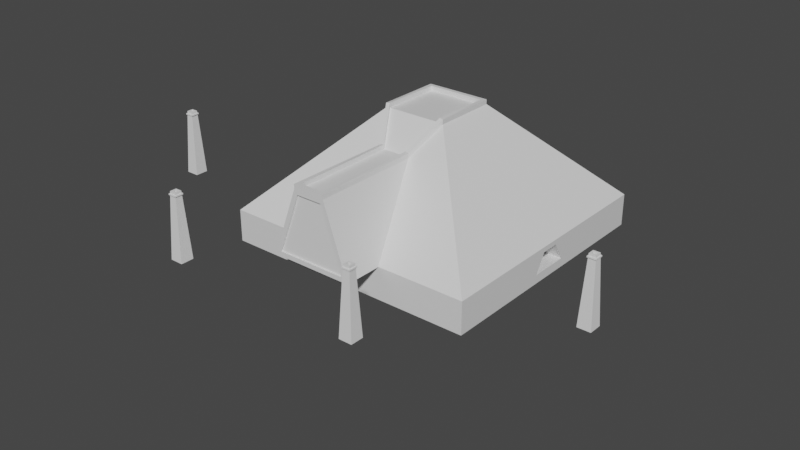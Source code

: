 # Source: temple_entrance.blend  (saved by Blender 2.82.7; exported with 4.5.12 LTS)
import bpy
from mathutils import Matrix  # noqa: F401  (used for matrix-valued properties, if any)

bpy.ops.wm.read_factory_settings(use_empty=True)
scene = bpy.context.scene
scene.name = 'Scene'

# ---- collections
col_collection = bpy.data.collections.new('Collection'); scene.collection.children.link(col_collection)

# ---- materials (node trees are filled in below, after node groups)
mat_material = bpy.data.materials.new('Material')
mat_material.alpha_threshold = 0.0
mat_material.use_transparent_shadow = False
mat_material.line_color = (0.0, 0.0, 0.0, 1.0)

# ---- material node trees
mat_material.use_nodes = True; mat_material.node_tree.nodes.clear()
_N = mat_material.node_tree.nodes; _L = mat_material.node_tree.links
n0 = _N.new('ShaderNodeOutputMaterial'); n0.name = 'Material Output'; n0.location = (300, 300)
n1 = _N.new('ShaderNodeBsdfPrincipled'); n1.name = 'Principled BSDF'; n1.location = (10, 300)
n1.distribution = 'GGX'
n1.subsurface_method = 'BURLEY'
n1.inputs[2].default_value = 0.4
n1.inputs[3].default_value = 1.45
n1.inputs[27].default_value = (0.0, 0.0, 0.0, 1.0)
n1.inputs[28].default_value = 1.0
_L.new(n1.outputs[0], n0.inputs[0])
n0.is_active_output = True

# ---- world
world_world = bpy.data.worlds.new('World'); scene.world = world_world
world_world.use_nodes = True; world_world.node_tree.nodes.clear()
_N = world_world.node_tree.nodes; _L = world_world.node_tree.links
n0 = _N.new('ShaderNodeOutputWorld'); n0.name = 'World Output'; n0.location = (300, 300)
n1 = _N.new('ShaderNodeBackground'); n1.name = 'Background'; n1.location = (10, 300)
n1.inputs[0].default_value = (0.05088, 0.05088, 0.05088, 1.0)
_L.new(n1.outputs[0], n0.inputs[0])
n0.is_active_output = True
world_world.color = (0.05088, 0.05088, 0.05088)
world_world.use_sun_shadow = False
world_world.sun_shadow_jitter_overblur = 0.0

# ---- meshes
me_cube = bpy.data.meshes.new('Cube')
me_cube.from_pydata([(0.8763, 0.8763, 3.0), (4.0, 0.2931, -0.161), (0.3763, -1.825, 2.175), (1.265, -4.0, 0.0), (-0.8763, 0.8763, 3.0), (-4.0, 4.0, 0.0), (-0.3763, -1.825, 2.175), (-1.304, -4.0, 0.0), (-4.0, -4.0, 0.0), (-0.8763, -0.9824, 3.018), (0.8763, -0.9824, 3.018), (4.0, -0.2931, -0.161), (4.0, 4.0, -1.0), (0.5, -4.0, -1.0), (-4.0, 4.0, -1.0), (-0.5, -4.0, -1.0), (-4.0, -4.0, -1.0), (4.0, -4.0, -1.0), (4.0, -4.0, 0.0), (4.0, 4.0, 0.0), (4.0, -0.6203, -0.7322), (2.383, -0.6203, -0.7322), (4.0, 0.6203, -0.7322), (2.383, 0.6203, -0.7322), (2.383, -0.2931, -0.161), (2.383, 0.2931, -0.161), (-1.101, -5.205, 0.1408), (-0.4022, -5.205, 2.016), (0.4006, -5.205, 2.016), (1.066, -5.205, 0.1408), (-1.304, -5.205, 0.0), (-0.3763, -5.081, 2.157), (0.3763, -5.081, 2.157), (1.265, -5.205, 0.0), (-1.101, -3.826, 0.1408), (-0.4022, -2.162, 2.016), (0.4006, -2.162, 2.016), (1.066, -3.826, 0.1408), (-1.101, 0.32, -3.415), (-0.4022, 1.984, -1.539), (0.4006, 1.984, -1.539), (1.066, 0.32, -3.415), (1.0, 1.0, 3.0), (1.0, -1.0, 3.0), (-1.0, -1.0, 3.0), (-1.0, 1.0, 3.0), (-0.5, -1.843, 2.157), (0.5, -1.843, 2.157), (0.5, -5.205, 2.157), (-0.5, -5.205, 2.157), (1.0, 1.0, 3.142), (1.0, -1.0, 3.142), (-1.0, -1.0, 3.142), (-1.0, 1.0, 3.142), (-0.5, -1.843, 2.299), (0.5, -1.843, 2.299), (0.5, -5.205, 2.299), (-0.5, -5.205, 2.299), (0.8763, 0.8763, 3.142), (0.8763, -0.9824, 3.16), (-0.8763, -0.9824, 3.16), (-0.8763, 0.8763, 3.142), (-0.3763, -1.825, 2.317), (0.3763, -1.825, 2.317), (0.3763, -5.081, 2.299), (-0.3763, -5.081, 2.299)], [], [(0, 4, 9, 10), (7, 3, 33, 30), (8, 44, 45, 5), (19, 42, 43, 18), (5, 45, 42, 19), (7, 46, 44, 8), (47, 3, 18, 43), (6, 2, 10, 9), (18, 3, 13, 17), (3, 7, 15, 13), (5, 19, 12, 14), (1, 11, 24, 25), (7, 8, 16, 15), (8, 5, 14, 16), (11, 1, 19, 18), (22, 20, 17, 12), (20, 11, 18, 17), (1, 22, 12, 19), (25, 24, 21, 23), (22, 1, 25, 23), (20, 22, 23, 21), (11, 20, 21, 24), (26, 29, 37, 34), (3, 47, 48, 33), (2, 6, 31, 32), (46, 7, 30, 49), (26, 27, 49, 30), (28, 29, 33, 48), (27, 28, 48, 49), (29, 26, 30, 33), (36, 35, 39, 40), (29, 28, 36, 37), (28, 27, 35, 36), (27, 26, 34, 35), (41, 40, 39, 38), (35, 34, 38, 39), (34, 37, 41, 38), (37, 36, 40, 41), (9, 4, 61, 60), (0, 10, 59, 58), (49, 48, 56, 57), (31, 6, 62, 65), (2, 32, 64, 63), (32, 31, 65, 64), (47, 43, 51, 55), (46, 49, 57, 54), (58, 59, 51, 50), (60, 61, 53, 52), (61, 58, 50, 53), (62, 60, 52, 54), (59, 63, 55, 51), (64, 65, 57, 56), (63, 64, 56, 55), (65, 62, 54, 57), (4, 0, 58, 61), (43, 42, 50, 51), (45, 44, 52, 53), (6, 9, 60, 62), (44, 46, 54, 52), (48, 47, 55, 56), (42, 45, 53, 50), (10, 2, 63, 59)])
_uv = me_cube.uv_layers.new(name='UVMap')
_uv.uv.foreach_set('vector', [0.6405, 0.5155, 0.8595, 0.5155, 0.8595, 0.7478, 0.6265, 0.7651, 0.4452, 0.9433, 0.4452, 0.8067, 0.4452, 0.8067, 0.4452, 0.9433, 0.375, 0.0, 0.625, 0.0, 0.625, 0.25, 0.375, 0.25, 0.375, 0.5, 0.625, 0.5, 0.625, 0.75, 0.375, 0.75, 0.375, 0.25, 0.625, 0.25, 0.625, 0.5, 0.375, 0.5, 0.4452, 0.9433, 0.5548, 0.9058, 0.625, 1.0, 0.375, 1.0, 0.5548, 0.8442, 0.4452, 0.8067, 0.375, 0.75, 0.625, 0.75, 0.5548, 0.8982, 0.5548, 0.8518, 0.6265, 0.7651, 0.6265, 0.9849, 0.375, 0.75, 0.4452, 0.8067, 0.4452, 0.8067, 0.375, 0.75, 0.4452, 0.8067, 0.4452, 0.9433, 0.4452, 0.9433, 0.4452, 0.8067, 0.375, 0.25, 0.375, 0.5, 0.375, 0.5, 0.375, 0.25, 0.375, 0.5099, 0.375, 0.7401, 0.375, 0.7401, 0.375, 0.5099, 0.4452, 0.9433, 0.375, 1.0, 0.375, 1.0, 0.4452, 0.9433, 0.375, 0.0, 0.375, 0.25, 0.375, 0.25, 0.375, 0.0, 0.375, 0.7401, 0.375, 0.5099, 0.375, 0.5, 0.375, 0.75, 0.375, 0.5099, 0.375, 0.7401, 0.375, 0.75, 0.375, 0.5, 0.375, 0.7401, 0.375, 0.7401, 0.375, 0.75, 0.375, 0.75, 0.375, 0.5099, 0.375, 0.5099, 0.375, 0.5, 0.375, 0.5, 0.375, 0.5099, 0.375, 0.7401, 0.375, 0.7401, 0.375, 0.5099, 0.375, 0.5099, 0.375, 0.5099, 0.375, 0.5099, 0.375, 0.5099, 0.375, 0.7401, 0.375, 0.5099, 0.375, 0.5099, 0.375, 0.7401, 0.375, 0.7401, 0.375, 0.7401, 0.375, 0.7401, 0.375, 0.7401, 0.4524, 0.9328, 0.4524, 0.8172, 0.4524, 0.8172, 0.4524, 0.9328, 0.4452, 0.8067, 0.5548, 0.8442, 0.5548, 0.8442, 0.4452, 0.8067, 0.5548, 0.8518, 0.5548, 0.8982, 0.5548, 0.8982, 0.5548, 0.8518, 0.5548, 0.9058, 0.4452, 0.9433, 0.4452, 0.9433, 0.5548, 0.9058, 0.4524, 0.9328, 0.5476, 0.8994, 0.5548, 0.9058, 0.4452, 0.9433, 0.5476, 0.8506, 0.4524, 0.8172, 0.4452, 0.8067, 0.5548, 0.8442, 0.5476, 0.8994, 0.5476, 0.8506, 0.5548, 0.8442, 0.5548, 0.9058, 0.4524, 0.8172, 0.4524, 0.9328, 0.4452, 0.9433, 0.4452, 0.8067, 0.5476, 0.8506, 0.5476, 0.8994, 0.5476, 0.8994, 0.5476, 0.8506, 0.4524, 0.8172, 0.5476, 0.8506, 0.5476, 0.8506, 0.4524, 0.8172, 0.5476, 0.8506, 0.5476, 0.8994, 0.5476, 0.8994, 0.5476, 0.8506, 0.5476, 0.8994, 0.4524, 0.9328, 0.4524, 0.9328, 0.5476, 0.8994, 0.4524, 0.8172, 0.5476, 0.8506, 0.5476, 0.8994, 0.4524, 0.9328, 0.5476, 0.8994, 0.4524, 0.9328, 0.4524, 0.9328, 0.5476, 0.8994, 0.4524, 0.9328, 0.4524, 0.8172, 0.4524, 0.8172, 0.4524, 0.9328, 0.4524, 0.8172, 0.5476, 0.8506, 0.5476, 0.8506, 0.4524, 0.8172, 0.8595, 0.7478, 0.8595, 0.5155, 0.8595, 0.5155, 0.8595, 0.7478, 0.6405, 0.5155, 0.6265, 0.7651, 0.6265, 0.7651, 0.6405, 0.5155, 0.5548, 0.9058, 0.5548, 0.8442, 0.5548, 0.8442, 0.5548, 0.9058, 0.5548, 0.8982, 0.5548, 0.8982, 0.5548, 0.8982, 0.5548, 0.8982, 0.5548, 0.8518, 0.5548, 0.8518, 0.5548, 0.8518, 0.5548, 0.8518, 0.5548, 0.8518, 0.5548, 0.8982, 0.5548, 0.8982, 0.5548, 0.8518, 0.5548, 0.8442, 0.625, 0.75, 0.625, 0.75, 0.5548, 0.8442, 0.5548, 0.9058, 0.5548, 0.9058, 0.5548, 0.9058, 0.5548, 0.9058, 0.6405, 0.5155, 0.6265, 0.7651, 0.625, 0.75, 0.625, 0.5, 0.8595, 0.7478, 0.8595, 0.5155, 0.875, 0.5, 0.875, 0.75, 0.8595, 0.5155, 0.6405, 0.5155, 0.625, 0.5, 0.875, 0.5, 0.5548, 0.8982, 0.6265, 0.9849, 0.625, 1.0, 0.5548, 0.9058, 0.6265, 0.7651, 0.5548, 0.8518, 0.5548, 0.8442, 0.625, 0.75, 0.5548, 0.8518, 0.5548, 0.8982, 0.5548, 0.9058, 0.5548, 0.8442, 0.5548, 0.8518, 0.5548, 0.8518, 0.5548, 0.8442, 0.5548, 0.8442, 0.5548, 0.8982, 0.5548, 0.8982, 0.5548, 0.9058, 0.5548, 0.9058, 0.8595, 0.5155, 0.6405, 0.5155, 0.6405, 0.5155, 0.8595, 0.5155, 0.625, 0.75, 0.625, 0.5, 0.625, 0.5, 0.625, 0.75, 0.625, 0.25, 0.625, 0.0, 0.625, 0.0, 0.625, 0.25, 0.5548, 0.8982, 0.6265, 0.9849, 0.6265, 0.9849, 0.5548, 0.8982, 0.625, 1.0, 0.5548, 0.9058, 0.5548, 0.9058, 0.625, 1.0, 0.5548, 0.8442, 0.5548, 0.8442, 0.5548, 0.8442, 0.5548, 0.8442, 0.625, 0.5, 0.625, 0.25, 0.625, 0.25, 0.625, 0.5, 0.6265, 0.7651, 0.5548, 0.8518, 0.5548, 0.8518, 0.6265, 0.7651])
me_cube.materials.append(mat_material)
me_cube.use_remesh_preserve_volume = False
me_cube.use_remesh_preserve_attributes = False
me_cube.use_mirror_vertex_groups = False
me_cube.update()
me_cube_001 = bpy.data.meshes.new('Cube.001')
me_cube_001.from_pydata([(-0.2, -0.2, 0.0), (-0.05891, -0.05891, 2.0), (-0.2, 0.2, 0.0), (-0.05891, 0.05891, 2.0), (0.2, -0.2, 0.0), (0.05891, -0.05891, 2.0), (0.2, 0.2, 0.0), (0.05891, 0.05891, 2.0), (-0.1053, -0.1053, 1.893), (-0.1034, -0.1034, 1.932), (-0.1034, 0.1034, 1.932), (-0.1053, 0.1053, 1.893), (0.1034, 0.1034, 1.932), (0.1053, 0.1053, 1.893), (0.1034, -0.1034, 1.932), (0.1053, -0.1053, 1.893), (-0.1311, -0.1311, 1.893), (-0.1287, -0.1287, 1.932), (-0.1287, 0.1287, 1.932), (-0.1311, 0.1311, 1.893), (0.1287, 0.1287, 1.932), (0.1311, 0.1311, 1.893), (0.1287, -0.1287, 1.932), (0.1311, -0.1311, 1.893), (-0.1, -0.1, 2.0), (-0.1, 0.1, 2.0), (0.1, 0.1, 2.0), (0.1, -0.1, 2.0), (-0.05891, -0.05891, 1.88), (-0.05891, 0.05891, 1.88), (0.05891, 0.05891, 1.88), (0.05891, -0.05891, 1.88)], [], [(9, 24, 25, 10), (10, 25, 26, 12), (12, 26, 27, 14), (14, 27, 24, 9), (2, 6, 4, 0), (3, 1, 28, 29), (4, 15, 8, 0), (10, 12, 20, 18), (6, 13, 15, 4), (9, 10, 18, 17), (2, 11, 13, 6), (8, 15, 23, 16), (0, 8, 11, 2), (15, 13, 21, 23), (23, 22, 17, 16), (21, 20, 22, 23), (19, 18, 20, 21), (16, 17, 18, 19), (12, 14, 22, 20), (14, 9, 17, 22), (11, 8, 16, 19), (13, 11, 19, 21), (1, 3, 25, 24), (3, 7, 26, 25), (7, 5, 27, 26), (5, 1, 24, 27), (30, 29, 28, 31), (1, 5, 31, 28), (7, 3, 29, 30), (5, 7, 30, 31)])
_uv = me_cube_001.uv_layers.new(name='UVMap')
_uv.uv.foreach_set('vector', [0.6165, 0.0, 0.625, 0.0, 0.625, 0.25, 0.6165, 0.25, 0.6165, 0.25, 0.625, 0.25, 0.625, 0.5, 0.6165, 0.5, 0.6165, 0.5, 0.625, 0.5, 0.625, 0.75, 0.6165, 0.75, 0.6165, 0.75, 0.625, 0.75, 0.625, 1.0, 0.6165, 1.0, 0.125, 0.5, 0.375, 0.5, 0.375, 0.75, 0.125, 0.75, 0.8236, 0.5514, 0.8236, 0.6986, 0.8236, 0.6986, 0.8236, 0.5514, 0.375, 0.75, 0.6117, 0.75, 0.6117, 1.0, 0.375, 1.0, 0.6165, 0.25, 0.6165, 0.5, 0.6165, 0.5, 0.6165, 0.25, 0.375, 0.5, 0.6117, 0.5, 0.6117, 0.75, 0.375, 0.75, 0.6165, 0.0, 0.6165, 0.25, 0.6165, 0.25, 0.6165, 0.0, 0.375, 0.25, 0.6117, 0.25, 0.6117, 0.5, 0.375, 0.5, 0.6117, 1.0, 0.6117, 0.75, 0.6117, 0.75, 0.6117, 1.0, 0.375, 0.0, 0.6117, 0.0, 0.6117, 0.25, 0.375, 0.25, 0.6117, 0.75, 0.6117, 0.5, 0.6117, 0.5, 0.6117, 0.75, 0.6117, 0.75, 0.6165, 0.75, 0.6165, 1.0, 0.6117, 1.0, 0.6117, 0.5, 0.6165, 0.5, 0.6165, 0.75, 0.6117, 0.75, 0.6117, 0.25, 0.6165, 0.25, 0.6165, 0.5, 0.6117, 0.5, 0.6117, 0.0, 0.6165, 0.0, 0.6165, 0.25, 0.6117, 0.25, 0.6165, 0.5, 0.6165, 0.75, 0.6165, 0.75, 0.6165, 0.5, 0.6165, 0.75, 0.6165, 1.0, 0.6165, 1.0, 0.6165, 0.75, 0.6117, 0.25, 0.6117, 0.0, 0.6117, 0.0, 0.6117, 0.25, 0.6117, 0.5, 0.6117, 0.25, 0.6117, 0.25, 0.6117, 0.5, 0.8236, 0.6986, 0.8236, 0.5514, 0.875, 0.5, 0.875, 0.75, 0.8236, 0.5514, 0.6764, 0.5514, 0.625, 0.5, 0.875, 0.5, 0.6764, 0.5514, 0.6764, 0.6986, 0.625, 0.75, 0.625, 0.5, 0.6764, 0.6986, 0.8236, 0.6986, 0.875, 0.75, 0.625, 0.75, 0.6764, 0.5514, 0.8236, 0.5514, 0.8236, 0.6986, 0.6764, 0.6986, 0.8236, 0.6986, 0.6764, 0.6986, 0.6764, 0.6986, 0.8236, 0.6986, 0.6764, 0.5514, 0.8236, 0.5514, 0.8236, 0.5514, 0.6764, 0.5514, 0.6764, 0.6986, 0.6764, 0.5514, 0.6764, 0.5514, 0.6764, 0.6986])
me_cube_001.use_remesh_fix_poles = True
me_cube_001.use_remesh_preserve_attributes = False
me_cube_001.use_mirror_vertex_groups = False
me_cube_001.update()
me_cube_002 = bpy.data.meshes.new('Cube.002')
me_cube_002.from_pydata([(-1.155, -1.155, -0.8969), (-0.5018, -1.152, 1.088), (-1.155, 0.1899, -0.8969), (-0.5018, 1.914, 1.088), (1.155, -1.155, -0.8969), (0.5018, -1.152, 1.088), (1.155, 0.1899, -0.8969), (0.5018, 1.914, 1.088), (-0.5018, 5.787, -2.276), (-1.155, 4.063, -4.261), (1.155, 4.063, -4.261), (0.5018, 5.787, -2.276)], [], [(0, 1, 3, 2), (6, 2, 9, 10), (6, 7, 5, 4), (4, 5, 1, 0), (2, 6, 4, 0), (7, 3, 1, 5), (9, 8, 11, 10), (3, 7, 11, 8), (2, 3, 8, 9), (7, 6, 10, 11)])
_uv = me_cube_002.uv_layers.new(name='UVMap')
_uv.uv.foreach_set('vector', [0.375, 0.0, 0.625, 0.0, 0.625, 0.25, 0.375, 0.25, 0.375, 0.5, 0.125, 0.5, 0.125, 0.5, 0.375, 0.5, 0.375, 0.5, 0.625, 0.5, 0.625, 0.75, 0.375, 0.75, 0.375, 0.75, 0.625, 0.75, 0.625, 1.0, 0.375, 1.0, 0.125, 0.5, 0.375, 0.5, 0.375, 0.75, 0.125, 0.75, 0.625, 0.5, 0.875, 0.5, 0.875, 0.75, 0.625, 0.75, 0.375, 0.25, 0.625, 0.25, 0.625, 0.5, 0.375, 0.5, 0.875, 0.5, 0.625, 0.5, 0.625, 0.5, 0.875, 0.5, 0.375, 0.25, 0.625, 0.25, 0.625, 0.25, 0.375, 0.25, 0.625, 0.5, 0.375, 0.5, 0.375, 0.5, 0.625, 0.5])
me_cube_002.use_remesh_fix_poles = True
me_cube_002.use_remesh_preserve_attributes = False
me_cube_002.use_mirror_vertex_groups = False
me_cube_002.update()

# ---- objects
ob_main_building = bpy.data.objects.new('Main Building', me_cube)
ob_pylon = bpy.data.objects.new('Pylon', me_cube_001)
ob_pylon_001 = bpy.data.objects.new('Pylon.001', me_cube_001)
ob_pylon_002 = bpy.data.objects.new('Pylon.002', me_cube_001)
ob_pylon_003 = bpy.data.objects.new('Pylon.003', me_cube_001)
ob_interior_volume = bpy.data.objects.new('Interior Volume', me_cube_002)

# ---- transforms, parenting, visibility, modifiers, constraints
ob_main_building.location = (0.0, 0.0, 0.0)
ob_main_building.lock_rotations_4d = False
ob_main_building.empty_display_type = 'ARROWS'
ob_main_building.lineart.crease_threshold = 0.0
ob_pylon.parent = ob_main_building
ob_pylon.location = (-3.0, -7.0, 0.0)
ob_pylon.lineart.crease_threshold = 0.0
ob_pylon_001.parent = ob_main_building
ob_pylon_001.location = (3.0, -7.0, 0.0)
ob_pylon_001.lineart.crease_threshold = 0.0
ob_pylon_002.parent = ob_main_building
ob_pylon_002.location = (-7.0, -3.0, 0.0)
ob_pylon_002.lineart.crease_threshold = 0.0
ob_pylon_003.parent = ob_main_building
ob_pylon_003.location = (7.0, -3.0, 0.0)
ob_pylon_003.lineart.crease_threshold = 0.0
ob_interior_volume.location = (0.0, -4.0, 1.0)
ob_interior_volume.lineart.crease_threshold = 0.0

# ---- collection membership
col_collection.objects.link(ob_main_building)
col_collection.objects.link(ob_pylon)
col_collection.objects.link(ob_pylon_001)
col_collection.objects.link(ob_pylon_002)
col_collection.objects.link(ob_pylon_003)
col_collection.objects.link(ob_interior_volume)

# ---- scene / render settings (as saved in the file)
scene.frame_start = 1; scene.frame_end = 250; scene.frame_set(1)
scene.render.engine = 'BLENDER_EEVEE_NEXT'
scene.cycles.use_denoising = False
scene.cycles.samples = 128
scene.cycles.sampling_pattern = 'TABULATED_SOBOL'
scene.cycles.use_adaptive_sampling = False
scene.cycles.use_light_tree = False
scene.view_settings.view_transform = 'Filmic'
bpy.context.view_layer.update()

# ---- added for rendering (the .blend has no active camera and no usable light): camera, sun
cam_auto = bpy.data.cameras.new('AutoCamera')
cam_auto.lens = 50.0
cam_auto.sensor_width = 36.0
cam_auto.clip_end = 1000.0
ob_auto_camera = bpy.data.objects.new('AutoCamera', cam_auto)
scene.collection.objects.link(ob_auto_camera)
ob_auto_camera.location = (17.9415, -23.1298, 14.2256)
ob_auto_camera.rotation_euler = (1.09748, -7.21219e-08, 0.694738)
scene.camera = ob_auto_camera
light_auto_sun = bpy.data.lights.new('AutoSun', 'SUN')
light_auto_sun.energy = 3.0
light_auto_sun.angle = 0.0523599
ob_auto_sun = bpy.data.objects.new('AutoSun', light_auto_sun)
scene.collection.objects.link(ob_auto_sun)
ob_auto_sun.rotation_euler = (0.872665, 0.174533, 0.523599)
bpy.context.view_layer.update()
